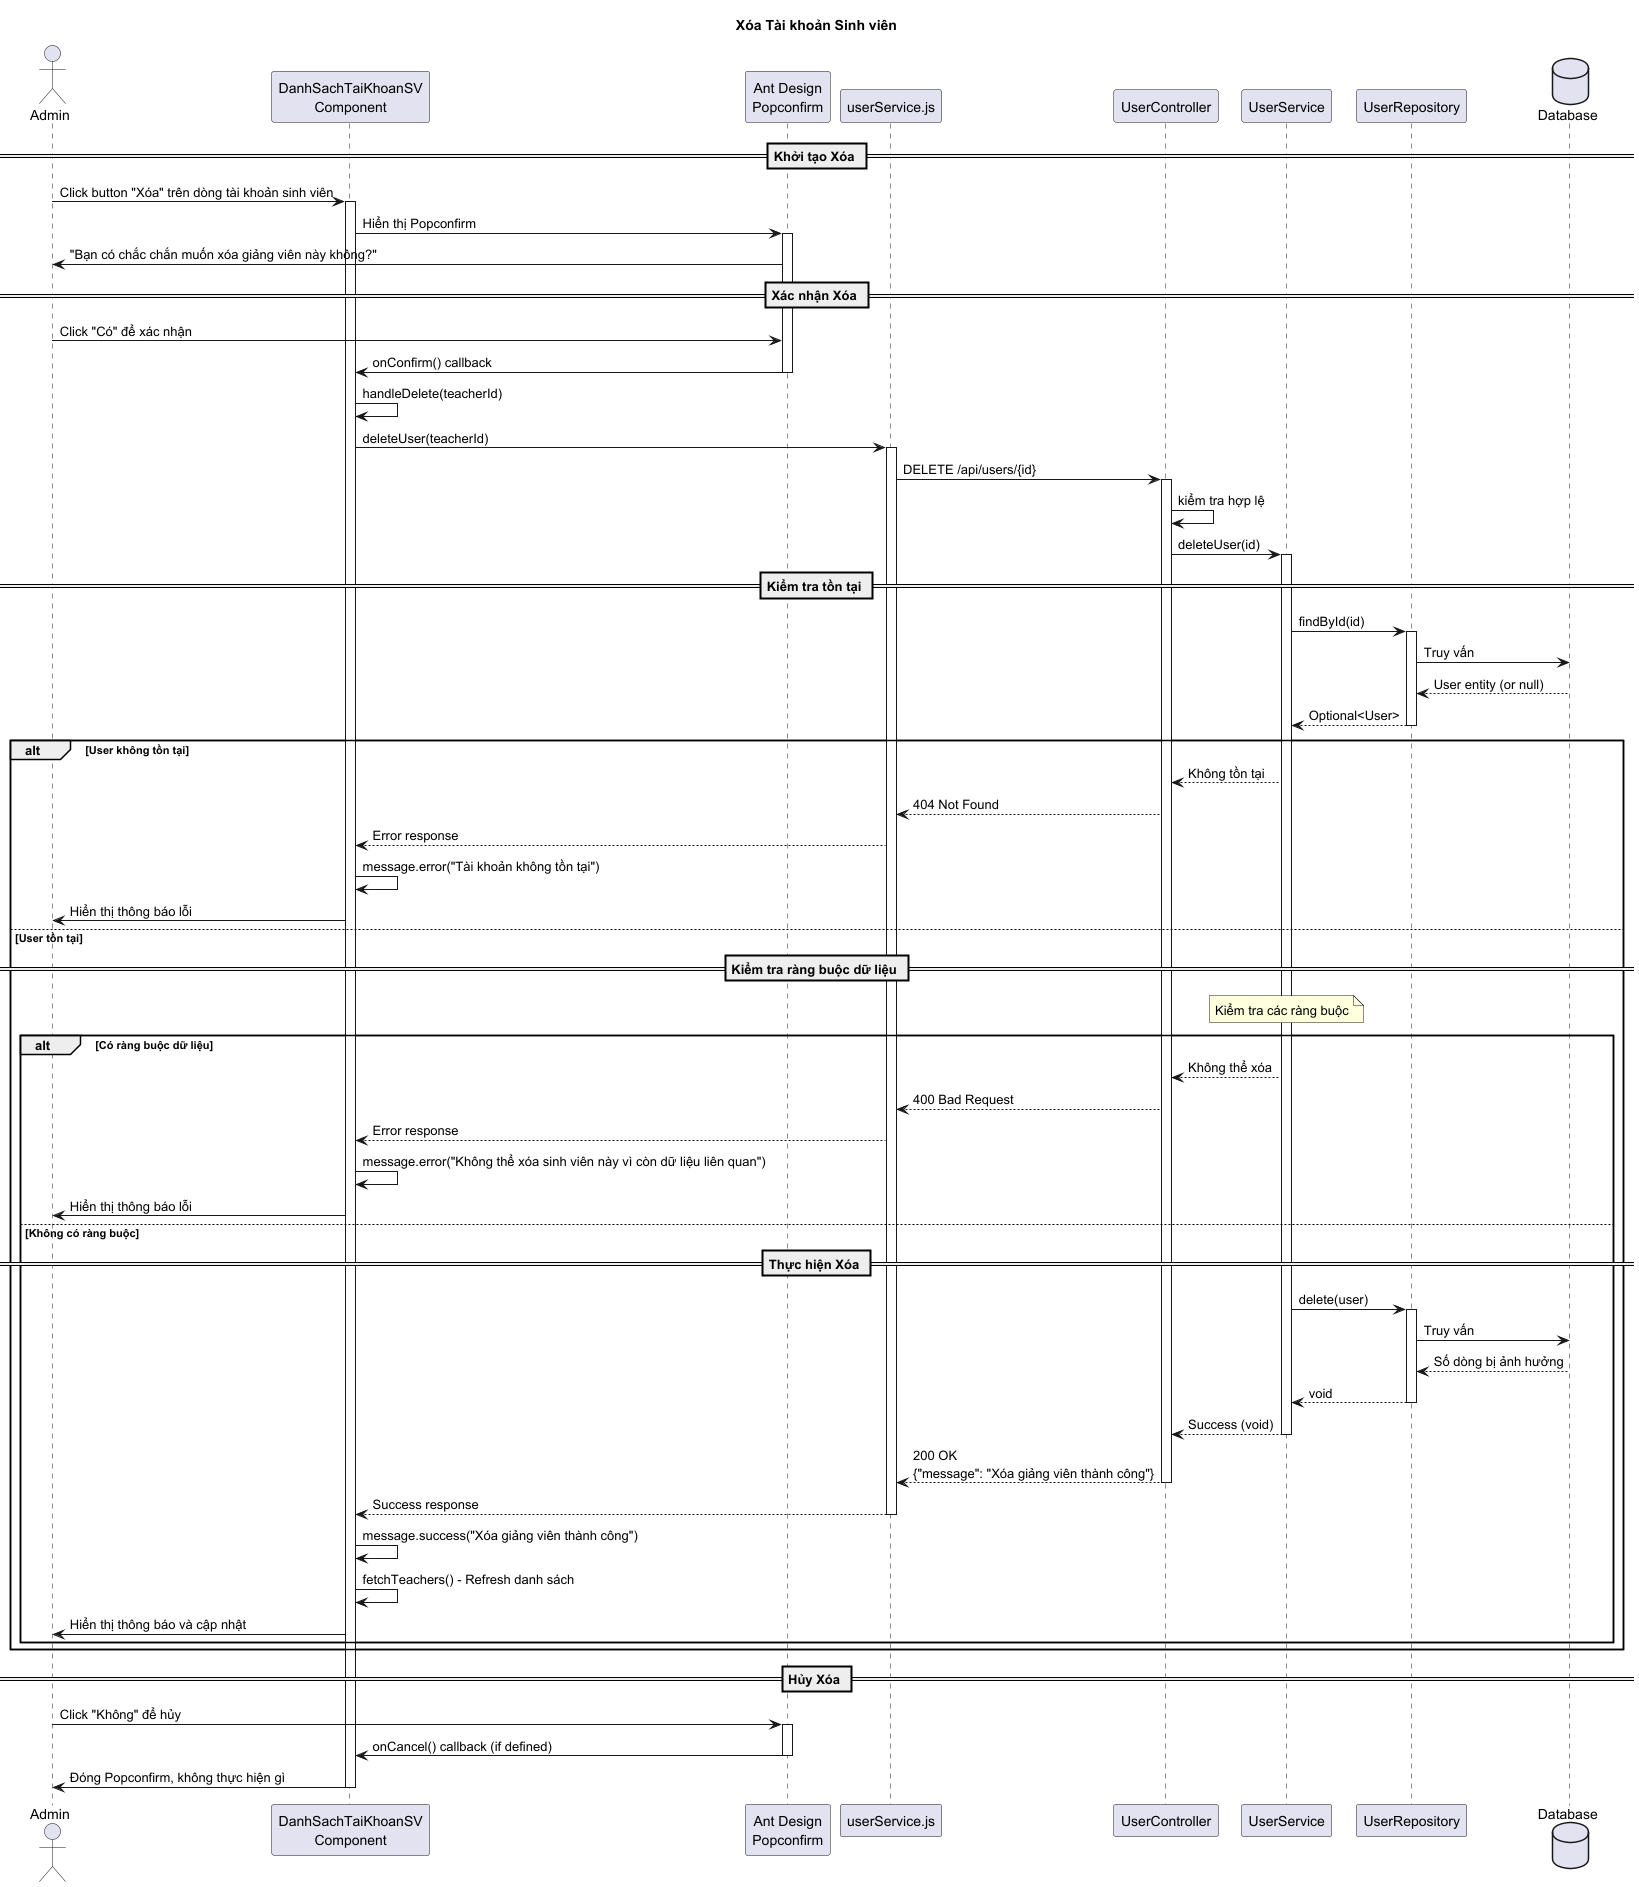

The diagram above was rendered by PlantUML. Its source (embedded in the PNG):
@startuml

title Xóa Tài khoản Sinh viên
'!theme cerulean

actor "Admin" as admin
participant "DanhSachTaiKhoanSV\nComponent" as frontend
participant "Ant Design\nPopconfirm" as popconfirm
participant "userService.js" as service
participant "UserController" as controller
participant "UserService" as userService
participant "UserRepository" as repository
database "Database" as db

== Khởi tạo Xóa ==
admin -> frontend: Click button "Xóa" trên dòng tài khoản sinh viên
activate frontend
frontend -> popconfirm: Hiển thị Popconfirm
activate popconfirm
popconfirm -> admin: "Bạn có chắc chắn muốn xóa giảng viên này không?"


== Xác nhận Xóa ==
admin -> popconfirm: Click "Có" để xác nhận
popconfirm -> frontend: onConfirm() callback
deactivate popconfirm

frontend -> frontend: handleDelete(teacherId)


frontend -> service: deleteUser(teacherId)
activate service
service -> controller: DELETE /api/users/{id}

activate controller

controller -> controller: kiểm tra hợp lệ
controller -> userService: deleteUser(id)
activate userService

== Kiểm tra tồn tại ==
userService -> repository: findById(id)
activate repository
repository -> db: Truy vấn
db --> repository: User entity (or null)
repository --> userService: Optional<User>
deactivate repository

alt User không tồn tại
    userService --> controller: Không tồn tại
    controller --> service: 404 Not Found
    service --> frontend: Error response
    frontend -> frontend: message.error("Tài khoản không tồn tại")
    frontend -> admin: Hiển thị thông báo lỗi
else User tồn tại
    == Kiểm tra ràng buộc dữ liệu ==
    note over userService: Kiểm tra các ràng buộc

    alt Có ràng buộc dữ liệu
        userService --> controller: Không thể xóa
        controller --> service: 400 Bad Request
        service --> frontend: Error response
        frontend -> frontend: message.error("Không thể xóa sinh viên này vì còn dữ liệu liên quan")
        frontend -> admin: Hiển thị thông báo lỗi
    else Không có ràng buộc
        == Thực hiện Xóa ==
        userService -> repository: delete(user)
        activate repository
        repository -> db: Truy vấn
        db --> repository: Số dòng bị ảnh hưởng
        repository --> userService: void
        deactivate repository

        userService --> controller: Success (void)

        deactivate userService

        controller --> service: 200 OK\n{"message": "Xóa giảng viên thành công"}
        deactivate controller
        service --> frontend: Success response
        deactivate service

        frontend -> frontend: message.success("Xóa giảng viên thành công")
        frontend -> frontend: fetchTeachers() - Refresh danh sách

        frontend -> admin: Hiển thị thông báo và cập nhật
    end
end

== Hủy Xóa ==
admin -> popconfirm: Click "Không" để hủy
activate popconfirm
popconfirm -> frontend: onCancel() callback (if defined)
deactivate popconfirm
frontend -> admin: Đóng Popconfirm, không thực hiện gì
deactivate frontend
'
'== Thay đổi Trạng thái (Alternative) ==
'note over frontend: Thay vì xóa hẳn, có thể chỉ\nthay đổi trạng thái active = false
'admin -> frontend: Toggle Switch "Trạng thái"
'activate frontend
'frontend -> frontend: handleStatusChange(id, newStatus)
'frontend -> service: updateUser(id, {isActive: false})
'service -> controller: PUT /api/users/{id}
'controller -> userService: updateUser(id, userDto)
'userService -> userService: user.setActive(false)
'userService -> repository: save(user)
'repository -> db: UPDATE users SET active = false WHERE id = ?
'db --> repository: Updated user
'repository --> userService: User
'userService --> controller: UserDto
'controller --> service: Success response
'service --> frontend: Success
'frontend -> frontend: message.success("Khóa tài khoản thành công")
'frontend -> admin: Cập nhật trạng thái trong bảng
'deactivate frontend

@enduml